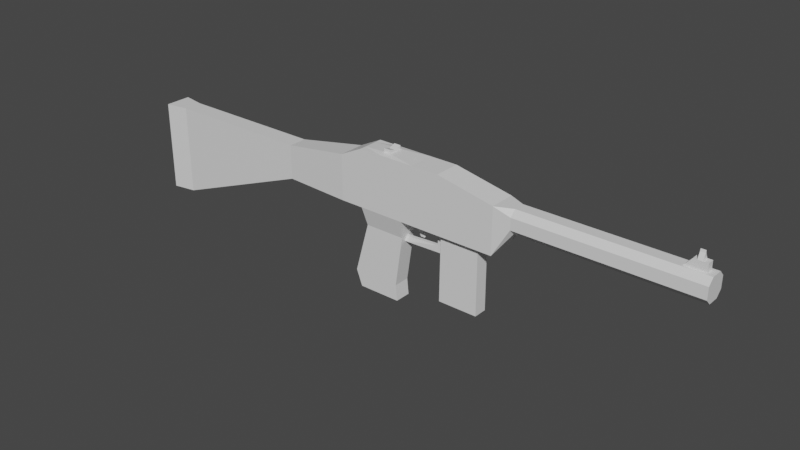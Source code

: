 # Source: ARShort.blend  (saved by Blender 2.82.7; exported with 4.5.12 LTS)
import bpy
from mathutils import Matrix  # noqa: F401  (used for matrix-valued properties, if any)

bpy.ops.wm.read_factory_settings(use_empty=True)
scene = bpy.context.scene
scene.name = 'Scene'

# ---- collections
col_collection = bpy.data.collections.new('Collection'); scene.collection.children.link(col_collection)

# ---- materials (node trees are filled in below, after node groups)
mat_material = bpy.data.materials.new('Material')
mat_material.alpha_threshold = 0.0
mat_material.use_transparent_shadow = False
mat_material.line_color = (0.0, 0.0, 0.0, 1.0)

# ---- material node trees
mat_material.use_nodes = True; mat_material.node_tree.nodes.clear()
_N = mat_material.node_tree.nodes; _L = mat_material.node_tree.links
n0 = _N.new('ShaderNodeOutputMaterial'); n0.name = 'Material Output'; n0.location = (300, 300)
n1 = _N.new('ShaderNodeBsdfPrincipled'); n1.name = 'Principled BSDF'; n1.location = (10, 300)
n1.distribution = 'GGX'
n1.subsurface_method = 'BURLEY'
n1.inputs[2].default_value = 0.4
n1.inputs[3].default_value = 1.45
n1.inputs[27].default_value = (0.0, 0.0, 0.0, 1.0)
n1.inputs[28].default_value = 1.0
_L.new(n1.outputs[0], n0.inputs[0])
n0.is_active_output = True

# ---- world
world_world = bpy.data.worlds.new('World'); scene.world = world_world
world_world.use_nodes = True; world_world.node_tree.nodes.clear()
_N = world_world.node_tree.nodes; _L = world_world.node_tree.links
n0 = _N.new('ShaderNodeOutputWorld'); n0.name = 'World Output'; n0.location = (300, 300)
n1 = _N.new('ShaderNodeBackground'); n1.name = 'Background'; n1.location = (10, 300)
n1.inputs[0].default_value = (0.05088, 0.05088, 0.05088, 1.0)
_L.new(n1.outputs[0], n0.inputs[0])
n0.is_active_output = True
world_world.color = (0.05088, 0.05088, 0.05088)
world_world.use_sun_shadow = False
world_world.sun_shadow_jitter_overblur = 0.0

# ---- meshes
me_cube = bpy.data.meshes.new('Cube')
me_cube.from_pydata([(0.4445, 0.1152, 1.0), (-1.0, 0.1152, 1.0), (0.4445, 0.0, 1.0), (-1.0, 0.0, 1.0), (-0.4747, 0.07198, -0.1492), (-0.3, 0.1152, 1.1), (-0.4747, 0.0, -0.1492), (-0.3, 0.0, 1.1), (-0.05549, 0.1152, 1.1), (-0.05549, 0.0, 1.1), (-0.06, 0.0, 0.0), (-0.8494, 0.07198, -0.1492), (-0.8494, 0.0, -0.1492), (-0.8, 0.1152, 1.1), (-0.8, 0.0, 1.1), (0.4445, 0.1152, 0.6), (-1.0, 0.1152, 0.6), (0.4445, 0.0, 0.6), (-1.0, 0.0, 0.6), (-0.4, 0.1152, 0.6), (-0.05549, 0.1152, 0.6), (-0.8, 0.1152, 0.6), (-3.1, 0.0, 0.9), (-3.1, 0.1152, 0.9), (-3.1, 0.1152, 0.1), (-3.1, 0.0, 0.1), (-0.4, 0.0, 0.6), (-0.8, 0.0, 0.6), (-2.9, 0.08098, 0.9), (-2.9, 0.0, 0.9), (-2.9, 0.0, 0.1), (-2.9, 0.08098, 0.1), (-1.6, 0.0, 0.9), (-1.6, 0.0, 0.6), (-1.6, 0.08098, 0.9), (-1.6, 0.08098, 0.6), (-0.4239, 0.07198, 0.4355), (-0.7775, 0.07198, 0.4355), (-0.4239, 0.0, 0.4355), (-0.7775, 0.0, 0.4355), (-0.4888, 0.07198, -0.0111), (-0.902, 0.07198, -0.0111), (-0.902, 0.0, -0.0111), (-0.4888, 0.0, -0.0111), (-0.05549, 0.0, 0.6), (-0.4, 0.01519, 0.6), (-0.05549, 0.01519, 0.6), (-0.1161, 0.0, 0.6), (-0.1161, 0.1152, 0.6), (-0.1161, 0.01519, 0.6), (-0.4572, 0.0, 0.2066), (-0.4572, 0.07198, 0.2066), (-0.8413, 0.07198, 0.2066), (-0.8413, 0.0, 0.2066), (-0.05549, 0.0, 0.3934), (-0.05549, 0.01519, 0.3934), (-0.1161, 0.0, 0.3934), (-0.1161, 0.01519, 0.3934), (-0.05549, 0.0, 0.4528), (-0.1161, 0.01519, 0.4528), (-0.1161, 0.0, 0.4528), (-0.05549, 0.01519, 0.4528), (-0.4301, 0.0, 0.3934), (-0.4304, 0.02677, 0.391), (-0.4239, 0.01519, 0.4355), (-0.4239, 0.0, 0.4355), (-0.4239, 0.01519, 0.4355), (-0.4301, 0.0, 0.3932), (-0.4405, 0.07198, 0.321), (0.4445, 0.1152, 0.8), (0.589, 0.0, 0.8), (-0.05549, 0.1152, 0.85), (0.4445, 0.1152, 1.0), (0.4445, 0.1152, 0.8), (0.589, 0.0, 1.0), (0.4445, 0.1152, 1.0), (0.4445, 0.1152, 0.8), (0.589, 0.05, 1.0), (0.589, 0.05, 0.8), (0.4445, 0.1152, 0.85), (0.589, 0.05, 1.0), (0.589, 0.05, 0.8), (0.4445, 0.1152, 0.85), (0.4445, 0.0, 1.0), (0.4445, 0.1152, 1.0), (0.4445, 0.1152, 0.8), (0.4445, 0.1152, 0.95), (0.4445, 0.1152, 0.95), (0.4445, 0.1152, 1.0), (0.4445, 0.1152, 0.8), (0.589, 0.05, 1.0), (0.589, 0.1, 0.95), (0.589, 0.1, 0.85), (0.589, 0.05, 1.0), (0.589, 0.05, 1.0), (2.091, 0.05, 0.8), (2.091, 0.0, 0.8), (2.091, 0.05, 1.0), (2.091, 0.0, 1.0), (-0.8, 0.05759, 1.1), (-0.3, 0.05759, 1.1), (-0.55, 0.0, 1.11), (-0.55, 0.1152, 1.1), (2.091, 0.05, 0.8), (2.091, 0.1, 0.95), (2.091, 0.1, 0.85), (0.2878, 0.1152, 0.6), (0.29, 0.0, 0.0), (0.2878, 0.0, 0.6), (-0.06, 0.06, 0.0), (0.29, 0.06, 0.0), (-0.05549, 0.0592, 0.6), (0.2878, 0.0592, 0.6), (0.589, 0.025, 1.0), (0.4445, 0.05759, 1.0), (1.87, 0.0, 1.0), (1.87, 0.03, 1.0), (2.04, 0.03, 1.0), (2.04, 0.0, 1.0), (2.04, 0.0, 1.07), (1.93, 0.0, 1.07), (1.93, 0.03, 1.07), (2.04, 0.03, 1.07), (1.98, 0.0, 1.0), (1.98, 0.03, 1.0), (2.0, 0.0, 1.07), (2.0, 0.03, 1.07), (1.92, 0.0, 1.0), (1.96, 0.0, 1.07), (1.92, 0.03, 1.0), (1.96, 0.03, 1.07), (1.96, 0.003915, 1.12), (2.0, 0.003915, 1.12), (2.0, 0.0, 1.14), (1.96, 0.0, 1.14), (-0.258, 0.0, 0.6), (-0.258, 0.01519, 0.6), (-0.258, 0.1152, 0.6), (-0.3016, 0.0, 0.6), (-0.3016, 0.01519, 0.6), (-0.3016, 0.1152, 0.6), (-0.2479, 0.01519, 0.4763), (-0.2479, 0.0, 0.4763), (-0.2796, 0.0, 0.4763), (-0.2796, 0.01519, 0.4763), (-0.2756, 0.0, 0.5696), (-0.3073, 0.01519, 0.5696), (-0.3073, 0.0, 0.5696), (-0.2756, 0.01519, 0.5696), (-0.2699, 0.0, 0.5121), (-0.3016, 0.01519, 0.5121), (-0.2699, 0.01519, 0.5121), (-0.3016, 0.0, 0.5121), (-0.3073, 0.0, 0.5405), (-0.2756, 0.0, 0.5405), (-0.3073, 0.01519, 0.5405), (-0.2756, 0.01519, 0.5405), (-0.2614, 0.0, 0.4952), (-0.2931, 0.01519, 0.4952), (-0.2614, 0.01519, 0.4952), (-0.2931, 0.0, 0.4952), (-0.55, 0.06, 1.11), (-0.61, 0.0, 1.11), (-0.6079, 0.1152, 1.1), (-0.61, 0.06, 1.11), (-0.61, 0.0, 1.12), (-0.55, 0.0, 1.12), (-0.55, 0.06, 1.14), (-0.61, 0.06, 1.14)], [(26, 27), (17, 44), (10, 44), (62, 67)], [(29, 28, 23, 22), (13, 1, 3, 14, 99), (8, 5, 100, 7, 9), (11, 4, 6, 12), (21, 13, 163, 102, 5, 19), (19, 5, 8, 71, 20, 48, 137, 140), (16, 1, 13, 21), (164, 99, 14, 162), (37, 21, 19, 36), (25, 22, 23, 24), (30, 29, 22, 25), (28, 31, 24, 23), (31, 30, 25, 24), (48, 20, 46, 49), (42, 41, 11, 12), (21, 27, 18, 16), (35, 33, 30, 31), (34, 35, 31, 28), (33, 32, 29, 30), (32, 34, 28, 29), (3, 1, 34, 32), (18, 3, 32, 33), (1, 16, 35, 34), (16, 18, 33, 35), (27, 21, 37, 39), (50, 51, 68, 36, 66, 38), (52, 37, 36, 68, 51), (11, 41, 40, 4), (6, 4, 40, 43), (53, 52, 41, 42), (139, 45, 19, 140), (57, 56, 62, 63), (135, 136, 49, 47), (39, 37, 52, 53), (41, 52, 51, 40), (43, 40, 51, 50), (26, 38, 66, 36, 19, 45), (55, 54, 56, 57), (61, 58, 54, 55), (59, 61, 55, 57), (49, 46, 61, 59), (46, 44, 58, 61), (47, 49, 59, 60), (65, 64, 63, 62), (59, 57, 63, 64), (60, 59, 64, 65), (20, 71, 73, 15), (113, 114, 72, 80), (8, 72, 86, 79, 73, 71), (86, 79, 87, 92, 82), (9, 72, 84, 75, 88, 0), (91, 94, 93, 90, 77, 80, 0, 72, 88, 84, 75, 87, 86), (72, 8, 9), (0, 2, 9), (91, 80, 97, 104), (17, 15, 78, 70), (70, 74, 115, 127, 123, 118, 98, 96), (81, 92, 105, 103), (70, 78, 95, 96), (92, 91, 104, 105), (15, 17, 108, 106), (110, 109, 111, 112), (20, 106, 112, 111), (15, 73, 89, 76, 85, 69, 82, 92, 81), (74, 83, 114, 113), (115, 116, 121, 120), (125, 126, 122, 119), (127, 115, 120, 128), (117, 118, 119, 122), (124, 117, 122, 126), (129, 124, 126, 130), (118, 123, 125, 119), (125, 128, 134, 133), (120, 121, 130, 128), (116, 129, 130, 121), (123, 127, 128, 125), (134, 131, 132, 133), (126, 125, 133, 132), (128, 130, 131, 134), (130, 126, 132, 131), (160, 158, 144, 143), (49, 136, 137, 48), (26, 45, 139, 138), (136, 139, 140, 137), (143, 144, 141, 142), (158, 159, 141, 144), (159, 157, 142, 141), (136, 135, 145, 148), (139, 136, 148, 146), (138, 139, 146, 147), (156, 154, 149, 151), (155, 156, 151, 150), (153, 155, 150, 152), (147, 146, 155, 153), (146, 148, 156, 155), (148, 145, 154, 156), (151, 149, 157, 159), (150, 151, 159, 158), (152, 150, 158, 160), (78, 15, 81), (92, 87, 91), (95, 103, 105, 104, 97, 98, 96), (94, 77, 90), (113, 80, 97, 98, 118, 117, 124, 129, 116, 115, 74), (93, 94, 90), (100, 161, 101, 7), (5, 102, 161, 100), (163, 13, 99, 164), (102, 163, 164, 161), (101, 161, 167, 166), (167, 168, 165, 166), (161, 164, 168, 167), (164, 162, 165, 168), (107, 10, 109, 110), (107, 110, 112, 108), (10, 54, 55, 61, 46, 111, 109)])
_uv = me_cube.uv_layers.new(name='UVMap')
_uv.uv.foreach_set('vector', [0.875, 0.625, 0.875, 0.5, 0.875, 0.5, 0.875, 0.625, 0.8125, 0.5, 0.875, 0.5, 0.875, 0.625, 0.8125, 0.625, 0.8125, 0.5625, 0.6875, 0.5, 0.75, 0.5, 0.75, 0.5625, 0.75, 0.625, 0.6875, 0.625, 0.1875, 0.5, 0.25, 0.5, 0.25, 0.625, 0.1875, 0.625, 0.5805, 0.3125, 0.625, 0.3125, 0.625, 0.3365, 0.625, 0.3438, 0.625, 0.375, 0.5805, 0.375, 0.5805, 0.375, 0.625, 0.375, 0.625, 0.4375, 0.6027, 0.4219, 0.5805, 0.4062, 0.5805, 0.3906, 0.5805, 0.3828, 0.5805, 0.3804, 0.5805, 0.25, 0.625, 0.25, 0.625, 0.3125, 0.5805, 0.3125, 0.7885, 0.5625, 0.8125, 0.5625, 0.8125, 0.625, 0.7885, 0.625, 0.5354, 0.3125, 0.5805, 0.3125, 0.5805, 0.375, 0.5354, 0.375, 0.5805, 0.125, 0.625, 0.125, 0.625, 0.25, 0.5805, 0.25, 0.0, 0.0, 0.0, 0.0, 0.0, 0.0, 0.0, 0.0, 0.625, 0.25, 0.5805, 0.25, 0.5805, 0.25, 0.625, 0.25, 0.5805, 0.25, 0.5805, 0.125, 0.5805, 0.125, 0.5805, 0.25, 0.5805, 0.3906, 0.5805, 0.4062, 0.0, 0.0, 0.0, 0.0, 0.1529, 0.5098, 0.26, 0.4654, 0.1875, 0.5, 0.1875, 0.625, 0.5805, 0.3125, 0.0, 0.0, 0.5805, 0.125, 0.5805, 0.25, 0.5805, 0.25, 0.5805, 0.125, 0.5805, 0.125, 0.5805, 0.25, 0.625, 0.25, 0.5805, 0.25, 0.5805, 0.25, 0.625, 0.25, 0.0, 0.0, 0.0, 0.0, 0.0, 0.0, 0.0, 0.0, 0.875, 0.625, 0.875, 0.5, 0.875, 0.5, 0.875, 0.625, 0.875, 0.625, 0.875, 0.5, 0.875, 0.5, 0.875, 0.625, 0.0, 0.0, 0.0, 0.0, 0.0, 0.0, 0.0, 0.0, 0.625, 0.25, 0.5805, 0.25, 0.5805, 0.25, 0.625, 0.25, 0.5805, 0.25, 0.5805, 0.125, 0.5805, 0.125, 0.5805, 0.25, 0.0, 0.0, 0.5805, 0.3125, 0.4942, 0.3537, 0.04118, 0.1373, 0.1313, 0.3282, 0.4726, 0.375, 0.504, 0.375, 0.5354, 0.375, 0.2951, 0.2561, 0.0549, 0.1373, 0.4726, 0.3125, 0.5354, 0.3125, 0.5354, 0.375, 0.504, 0.375, 0.4726, 0.375, 0.375, 0.3125, 0.4129, 0.3125, 0.4129, 0.375, 0.375, 0.375, 0.25, 0.625, 0.375, 0.375, 0.4129, 0.375, 0.2039, 0.5098, 0.09845, 0.3282, 0.3741, 0.411, 0.26, 0.4654, 0.1529, 0.5098, 0.0, 0.0, 0.0, 0.0, 0.5805, 0.375, 0.5805, 0.3804, 0.0, 0.0, 0.0, 0.0, 0.0, 0.0, 0.0, 0.0, 0.0, 0.0, 0.0, 0.0, 0.0, 0.0, 0.0, 0.0, 0.04118, 0.1373, 0.4942, 0.3537, 0.3741, 0.411, 0.09845, 0.3282, 0.4129, 0.3125, 0.4726, 0.3125, 0.4726, 0.375, 0.4129, 0.375, 0.2039, 0.5098, 0.4129, 0.375, 0.4726, 0.375, 0.1313, 0.3282, 0.0, 0.0, 0.0549, 0.1373, 0.2951, 0.2561, 0.5354, 0.375, 0.5805, 0.375, 0.0, 0.0, 0.0, 0.0, 0.0, 0.0, 0.0, 0.0, 0.0, 0.0, 0.0, 0.0, 0.0, 0.0, 0.0, 0.0, 0.0, 0.0, 0.0, 0.0, 0.0, 0.0, 0.0, 0.0, 0.0, 0.0, 0.0, 0.0, 0.0, 0.0, 0.0, 0.0, 0.0, 0.0, 0.0, 0.0, 0.0, 0.0, 0.0, 0.0, 0.0, 0.0, 0.0, 0.0, 0.0, 0.0, 0.0, 0.0, 0.0, 0.0, 0.0, 0.0, 0.0, 0.0, 0.0, 0.0, 0.0, 0.0, 0.0, 0.0, 0.0, 0.0, 0.0, 0.0, 0.0, 0.0, 0.0, 0.0, 0.0, 0.0, 0.0, 0.0, 0.0, 0.0, 0.5805, 0.4375, 0.6027, 0.4375, 0.6027, 0.5, 0.5805, 0.5, 0.625, 0.6094, 0.3125, 0.25, 0.625, 0.5, 0.625, 0.5938, 0.625, 0.4375, 0.625, 0.5, 0.6194, 0.5, 0.6083, 0.5, 0.6027, 0.5, 0.6027, 0.4219, 0.6194, 0.5, 0.6083, 0.5, 0.0, 0.0, 0.0, 0.0, 0.0, 0.0, 0.0, 0.0, 0.0, 0.0, 0.0, 0.0, 0.0, 0.0, 0.0, 0.0, 0.0, 0.0, 0.0, 0.0, 0.0, 0.0, 0.0, 0.0, 0.0, 0.0, 0.0, 0.0, 0.0, 0.0, 0.0, 0.0, 0.0, 0.0, 0.0, 0.0, 0.0, 0.0, 0.0, 0.0, 0.0, 0.0, 0.0, 0.0, 0.0, 0.0, 0.6875, 0.5, 0.0, 0.0, 0.0, 0.0, 0.0, 0.0, 0.0, 0.0, 0.0, 0.0, 0.0, 0.0, 0.0, 0.0, 0.0, 0.0, 0.5805, 0.625, 0.0, 0.0, 0.1507, 0.125, 0.0, 0.0, 0.0, 0.0, 0.0, 0.0, 0.0, 0.0, 0.0, 0.0, 0.0, 0.0, 0.0, 0.0, 0.0, 0.0, 0.0, 0.0, 0.0, 0.0, 0.0, 0.0, 0.0, 0.0, 0.0, 0.0, 0.0, 0.0, 0.1507, 0.125, 0.1507, 0.125, 0.0, 0.0, 0.0, 0.0, 0.0, 0.0, 0.0, 0.0, 0.0, 0.0, 0.5805, 0.5, 0.5805, 0.625, 0.5805, 0.625, 0.5805, 0.5, 0.375, 0.5, 0.375, 0.4375, 0.5805, 0.4375, 0.5805, 0.5, 0.0, 0.0, 0.0, 0.0, 0.0, 0.0, 0.0, 0.0, 0.0, 0.0, 0.6027, 0.5, 0.6027, 0.5, 0.6027, 0.5, 0.6027, 0.5, 0.6027, 0.5, 0.0, 0.0, 0.0, 0.0, 0.0, 0.0, 0.625, 0.625, 0.0, 0.0, 0.3125, 0.25, 0.625, 0.6094, 0.625, 0.625, 0.625, 0.6094, 0.625, 0.6094, 0.625, 0.625, 0.625, 0.625, 0.625, 0.6094, 0.625, 0.6094, 0.625, 0.625, 0.0, 0.0, 0.0, 0.0, 0.0, 0.0, 0.0, 0.0, 0.625, 0.6094, 0.625, 0.625, 0.625, 0.625, 0.625, 0.6094, 0.625, 0.6094, 0.625, 0.6094, 0.625, 0.6094, 0.625, 0.6094, 0.625, 0.6094, 0.625, 0.6094, 0.625, 0.6094, 0.625, 0.6094, 0.0, 0.0, 0.0, 0.0, 0.0, 0.0, 0.0, 0.0, 0.0, 0.0, 0.0, 0.0, 0.0, 0.0, 0.0, 0.0, 0.625, 0.625, 0.625, 0.6094, 0.625, 0.6094, 0.625, 0.625, 0.625, 0.6094, 0.625, 0.6094, 0.625, 0.6094, 0.625, 0.6094, 0.0, 0.0, 0.0, 0.0, 0.0, 0.0, 0.0, 0.0, 0.625, 0.625, 0.625, 0.6094, 0.625, 0.6094, 0.625, 0.625, 0.625, 0.6094, 0.625, 0.625, 0.625, 0.625, 0.625, 0.6094, 0.625, 0.625, 0.625, 0.6094, 0.625, 0.6094, 0.625, 0.625, 0.625, 0.6094, 0.625, 0.6094, 0.625, 0.6094, 0.625, 0.6094, 0.0, 0.0, 0.0, 0.0, 0.0, 0.0, 0.0, 0.0, 0.0, 0.0, 0.0, 0.0, 0.5805, 0.3828, 0.5805, 0.3906, 0.0, 0.0, 0.0, 0.0, 0.0, 0.0, 0.0, 0.0, 0.0, 0.0, 0.0, 0.0, 0.5805, 0.3804, 0.5805, 0.3828, 0.0, 0.0, 0.0, 0.0, 0.0, 0.0, 0.0, 0.0, 0.0, 0.0, 0.0, 0.0, 0.0, 0.0, 0.0, 0.0, 0.0, 0.0, 0.0, 0.0, 0.0, 0.0, 0.0, 0.0, 0.0, 0.0, 0.0, 0.0, 0.0, 0.0, 0.0, 0.0, 0.0, 0.0, 0.0, 0.0, 0.0, 0.0, 0.0, 0.0, 0.0, 0.0, 0.0, 0.0, 0.0, 0.0, 0.0, 0.0, 0.0, 0.0, 0.0, 0.0, 0.0, 0.0, 0.0, 0.0, 0.0, 0.0, 0.0, 0.0, 0.0, 0.0, 0.0, 0.0, 0.0, 0.0, 0.0, 0.0, 0.0, 0.0, 0.0, 0.0, 0.0, 0.0, 0.0, 0.0, 0.0, 0.0, 0.0, 0.0, 0.0, 0.0, 0.0, 0.0, 0.0, 0.0, 0.0, 0.0, 0.0, 0.0, 0.0, 0.0, 0.0, 0.0, 0.0, 0.0, 0.0, 0.0, 0.0, 0.0, 0.0, 0.0, 0.0, 0.0, 0.0, 0.0, 0.0, 0.0, 0.0, 0.0, 0.0, 0.0, 0.0, 0.0, 0.0, 0.0, 0.0, 0.0, 0.0, 0.0, 0.0, 0.0, 0.0, 0.0, 0.0, 0.0, 0.0, 0.0, 0.0, 0.0, 0.0, 0.0, 0.1507, 0.125, 0.0, 0.0, 0.0, 0.0, 0.0, 0.0, 0.0, 0.0, 0.0, 0.0, 0.0, 0.0, 0.0, 0.0, 0.0, 0.0, 0.0, 0.0, 0.625, 0.6094, 0.625, 0.5938, 0.0, 0.0, 0.0, 0.0, 0.0, 0.0, 0.625, 0.6094, 0.625, 0.6094, 0.625, 0.6094, 0.625, 0.6094, 0.625, 0.625, 0.0, 0.0, 0.0, 0.0, 0.0, 0.0, 0.0, 0.0, 0.75, 0.5625, 0.7812, 0.5625, 0.7812, 0.625, 0.75, 0.625, 0.75, 0.5, 0.7812, 0.5, 0.7812, 0.5625, 0.75, 0.5625, 0.7885, 0.5, 0.8125, 0.5, 0.8125, 0.5625, 0.7885, 0.5625, 0.7812, 0.5, 0.7885, 0.5, 0.7885, 0.5625, 0.7812, 0.5625, 0.7812, 0.625, 0.7812, 0.5625, 0.7812, 0.5625, 0.7812, 0.625, 0.7812, 0.5625, 0.7885, 0.5625, 0.7885, 0.625, 0.7812, 0.625, 0.7812, 0.5625, 0.7885, 0.5625, 0.7885, 0.5625, 0.7812, 0.5625, 0.7885, 0.5625, 0.7885, 0.625, 0.7885, 0.625, 0.7885, 0.5625, 0.0, 0.0, 0.0, 0.0, 0.375, 0.4375, 0.375, 0.5, 0.0, 0.0, 0.375, 0.5, 0.5805, 0.5, 0.0, 0.0, 0.0, 0.0, 0.0, 0.0, 0.0, 0.0, 0.0, 0.0, 0.0, 0.0, 0.0, 0.0, 0.0, 0.0])
me_cube.materials.append(mat_material)
me_cube.use_remesh_preserve_volume = False
me_cube.use_remesh_preserve_attributes = False
me_cube.use_mirror_vertex_groups = False
me_cube.update()

# ---- objects
ob_cube = bpy.data.objects.new('Cube', me_cube)

# ---- transforms, parenting, visibility, modifiers, constraints
ob_cube.location = (0.0, 0.0, 0.0)
ob_cube.lock_rotations_4d = False
ob_cube.empty_display_type = 'ARROWS'
ob_cube.lineart.crease_threshold = 0.0
_m = ob_cube.modifiers.new('Mirror', 'MIRROR')
_m.use_axis = (False, True, False)
_m.use_clip = True

# ---- collection membership
col_collection.objects.link(ob_cube)

# ---- scene / render settings (as saved in the file)
scene.frame_start = 1; scene.frame_end = 250; scene.frame_set(1)
scene.render.engine = 'BLENDER_EEVEE_NEXT'
scene.cycles.use_denoising = False
scene.cycles.samples = 128
scene.cycles.sampling_pattern = 'TABULATED_SOBOL'
scene.cycles.use_adaptive_sampling = False
scene.cycles.use_light_tree = False
scene.view_settings.view_transform = 'Filmic'
bpy.context.view_layer.update()

# ---- added for rendering (the .blend has no active camera and no usable light): camera, sun
cam_auto = bpy.data.cameras.new('AutoCamera')
cam_auto.lens = 50.0
cam_auto.sensor_width = 36.0
cam_auto.clip_end = 1000.0
ob_auto_camera = bpy.data.objects.new('AutoCamera', cam_auto)
scene.collection.objects.link(ob_auto_camera)
ob_auto_camera.location = (4.44915, -5.94424, 4.45821)
ob_auto_camera.rotation_euler = (1.09748, -7.21219e-08, 0.694738)
scene.camera = ob_auto_camera
light_auto_sun = bpy.data.lights.new('AutoSun', 'SUN')
light_auto_sun.energy = 3.0
light_auto_sun.angle = 0.0523599
ob_auto_sun = bpy.data.objects.new('AutoSun', light_auto_sun)
scene.collection.objects.link(ob_auto_sun)
ob_auto_sun.rotation_euler = (0.872665, 0.174533, 0.523599)
bpy.context.view_layer.update()
